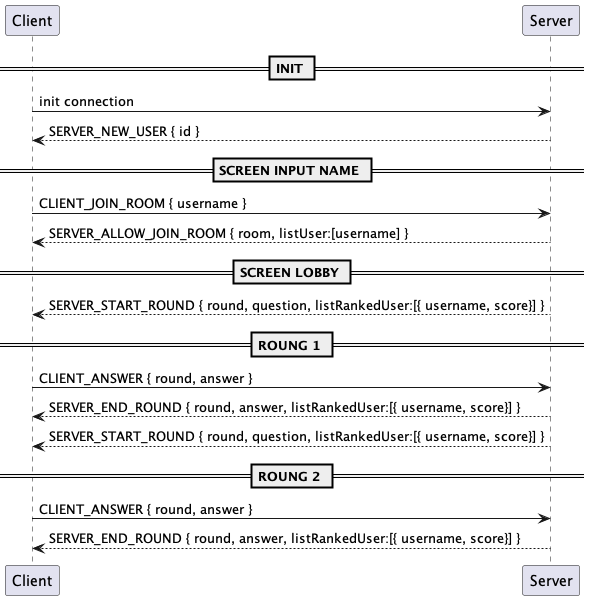

The diagram above was rendered by PlantUML. Its source (embedded in the PNG):
@startuml

== INIT ==
Client -> Server: init connection
Server --> Client: SERVER_NEW_USER { id }


== SCREEN INPUT NAME ==
Client -> Server: CLIENT_JOIN_ROOM { username }
Server --> Client: SERVER_ALLOW_JOIN_ROOM { room, listUser:[username] }

== SCREEN LOBBY ==

Server --> Client: SERVER_START_ROUND { round, question, listRankedUser:[{ username, score}] }

== ROUNG 1 ==

Client -> Server: CLIENT_ANSWER { round, answer }
Server --> Client: SERVER_END_ROUND { round, answer, listRankedUser:[{ username, score}] }

Server --> Client: SERVER_START_ROUND { round, question, listRankedUser:[{ username, score}] }


== ROUNG 2 ==
Client -> Server: CLIENT_ANSWER { round, answer }
Server --> Client: SERVER_END_ROUND { round, answer, listRankedUser:[{ username, score}] }




@enduml